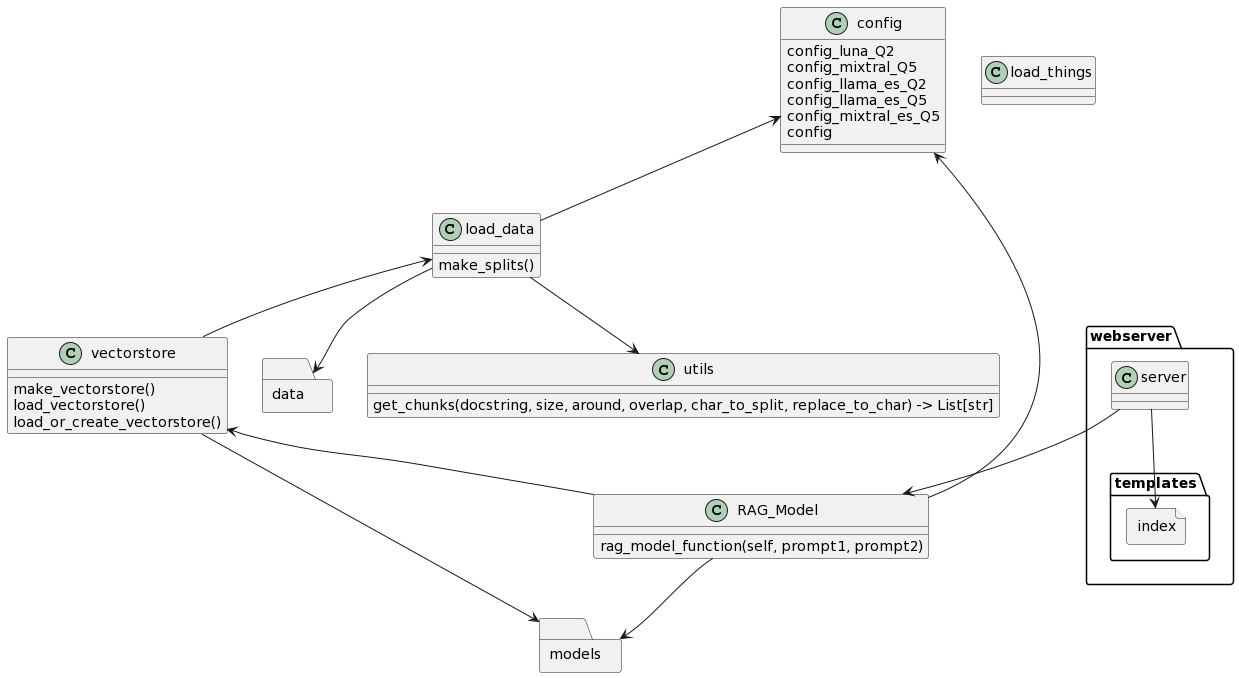

The diagram above was rendered by PlantUML. Its source (embedded in the PNG):
@startuml
allowmixing
class vectorstore{
make_vectorstore()
load_vectorstore()
load_or_create_vectorstore()
}

class utils {
get_chunks(docstring, size, around, overlap, char_to_split, replace_to_char) -> List[str]
}

class RAG_Model {
rag_model_function(self, prompt1, prompt2)
}

class load_things {
}

class load_data {
make_splits()
}

class config {
config_luna_Q2
config_mixtral_Q5
config_llama_es_Q2
config_llama_es_Q5
config_mixtral_es_Q5
config
}



folder webserver {
class server {

}
folder templates {
file index
}
}

folder models
folder data


config <-- load_data
config <-- RAG_Model
vectorstore <-- RAG_Model
load_data <-- vectorstore

load_data --> utils

vectorstore --> models
RAG_Model --> models
load_data --> data

server --> RAG_Model
server --> index
@enduml